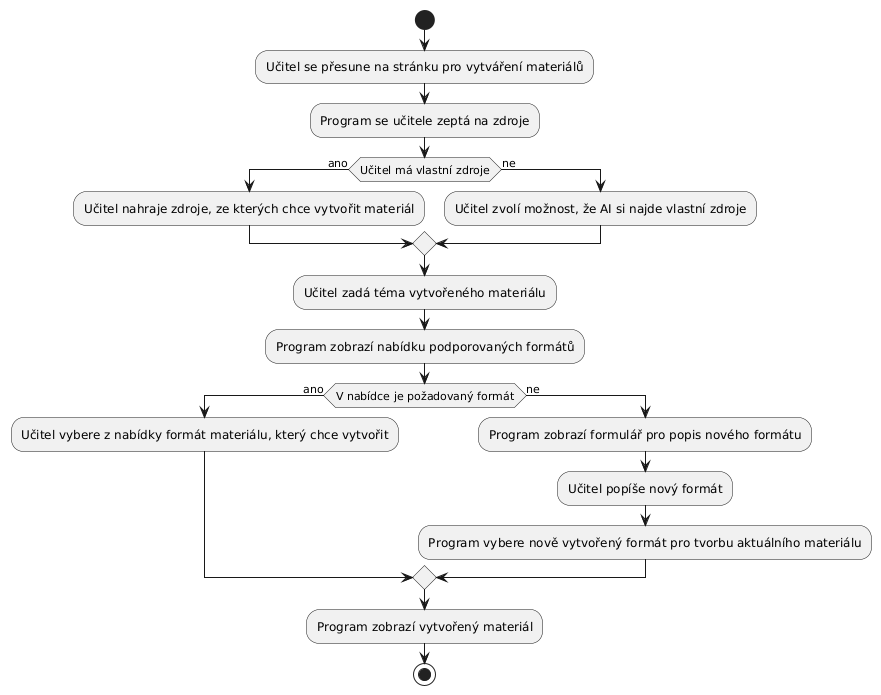

The diagram above was rendered by PlantUML. Its source (embedded in the PNG):
@startuml
start
:Učitel se přesune na stránku pro vytváření materiálů;
:Program se učitele zeptá na zdroje;
if (Učitel má vlastní zdroje) then (ano)
:Učitel nahraje zdroje, ze kterých chce vytvořit materiál;
else (ne)
:Učitel zvolí možnost, že AI si najde vlastní zdroje;
endif
:Učitel zadá téma vytvořeného materiálu;
:Program zobrazí nabídku podporovaných formátů;
if (V nabídce je požadovaný formát) then (ano)
:Učitel vybere z nabídky formát materiálu, který chce vytvořit;
else (ne)
:Program zobrazí formulář pro popis nového formátu;
:Učitel popíše nový formát;
:Program vybere nově vytvořený formát pro tvorbu aktuálního materiálu;
endif
:Program zobrazí vytvořený materiál;
stop
@enduml